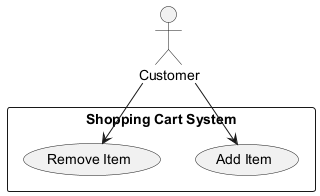

The diagram above was rendered by PlantUML. Its source (embedded in the PNG):
@startuml
actor Customer

rectangle "Shopping Cart System" {
    usecase "Add Item" as UC1
    usecase "Remove Item" as UC2
}

Customer --> UC1
Customer --> UC2
@enduml